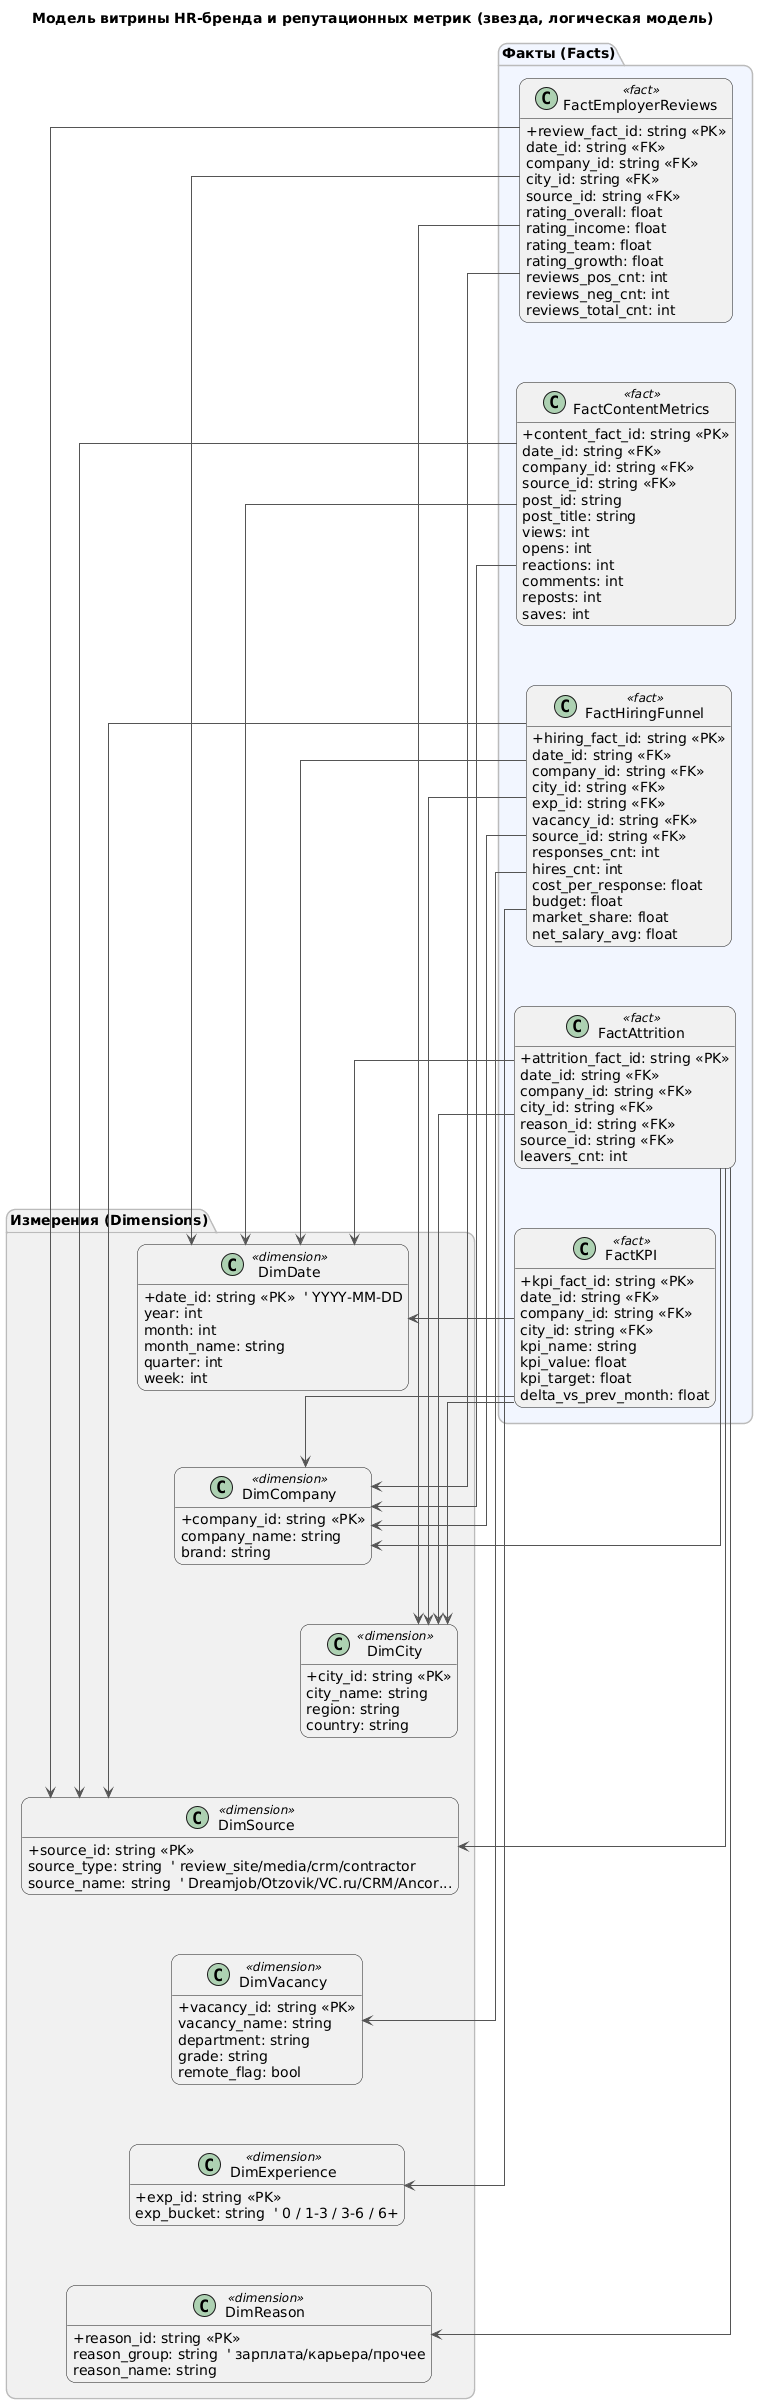

The diagram above was rendered by PlantUML. Its source (embedded in the PNG):
@startuml
title Модель витрины HR-бренда и репутационных метрик (звезда, логическая модель)

' --- Визуальный стиль для читаемости ---
hide methods
skinparam shadowing false
skinparam classAttributeIconSize 0
skinparam linetype ortho
skinparam roundcorner 18
skinparam ArrowColor #555555
skinparam ArrowThickness 1
skinparam PackageBorderColor #BBBBBB

' --- Группы: измерения сверху, факты снизу ---
package "Измерения (Dimensions)" as D #F7F7F7 {
  class DimDate <<dimension>> {
    +date_id: string <<PK>>  ' YYYY-MM-DD
    year: int
    month: int
    month_name: string
    quarter: int
    week: int
  }

  class DimCompany <<dimension>> {
    +company_id: string <<PK>>
    company_name: string
    brand: string
  }

  class DimCity <<dimension>> {
    +city_id: string <<PK>>
    city_name: string
    region: string
    country: string
  }

  class DimSource <<dimension>> {
    +source_id: string <<PK>>
    source_type: string  ' review_site/media/crm/contractor
    source_name: string  ' Dreamjob/Otzovik/VC.ru/CRM/Ancor...
  }

  class DimVacancy <<dimension>> {
    +vacancy_id: string <<PK>>
    vacancy_name: string
    department: string
    grade: string
    remote_flag: bool
  }

  class DimExperience <<dimension>> {
    +exp_id: string <<PK>>
    exp_bucket: string  ' 0 / 1-3 / 3-6 / 6+
  }

  class DimReason <<dimension>> {
    +reason_id: string <<PK>>
    reason_group: string  ' зарплата/карьера/прочее
    reason_name: string
  }
}

package "Факты (Facts)" as F #F2F6FF {

  class FactEmployerReviews <<fact>> {
    +review_fact_id: string <<PK>>
    date_id: string <<FK>>
    company_id: string <<FK>>
    city_id: string <<FK>>
    source_id: string <<FK>>
    rating_overall: float
    rating_income: float
    rating_team: float
    rating_growth: float
    reviews_pos_cnt: int
    reviews_neg_cnt: int
    reviews_total_cnt: int
  }

  class FactContentMetrics <<fact>> {
    +content_fact_id: string <<PK>>
    date_id: string <<FK>>
    company_id: string <<FK>>
    source_id: string <<FK>>
    post_id: string
    post_title: string
    views: int
    opens: int
    reactions: int
    comments: int
    reposts: int
    saves: int
  }

  class FactHiringFunnel <<fact>> {
    +hiring_fact_id: string <<PK>>
    date_id: string <<FK>>
    company_id: string <<FK>>
    city_id: string <<FK>>
    exp_id: string <<FK>>
    vacancy_id: string <<FK>>
    source_id: string <<FK>>
    responses_cnt: int
    hires_cnt: int
    cost_per_response: float
    budget: float
    market_share: float
    net_salary_avg: float
  }

  class FactAttrition <<fact>> {
    +attrition_fact_id: string <<PK>>
    date_id: string <<FK>>
    company_id: string <<FK>>
    city_id: string <<FK>>
    reason_id: string <<FK>>
    source_id: string <<FK>>
    leavers_cnt: int
  }

  class FactKPI <<fact>> {
    +kpi_fact_id: string <<PK>>
    date_id: string <<FK>>
    company_id: string <<FK>>
    city_id: string <<FK>>
    kpi_name: string
    kpi_value: float
    kpi_target: float
    delta_vs_prev_month: float
  }
}

' --- Связи: только от фактов к измерениям (читается как звезда) ---
FactEmployerReviews --> DimDate
FactEmployerReviews --> DimCompany
FactEmployerReviews --> DimCity
FactEmployerReviews --> DimSource

FactContentMetrics --> DimDate
FactContentMetrics --> DimCompany
FactContentMetrics --> DimSource

FactHiringFunnel --> DimDate
FactHiringFunnel --> DimCompany
FactHiringFunnel --> DimCity
FactHiringFunnel --> DimExperience
FactHiringFunnel --> DimVacancy
FactHiringFunnel --> DimSource

FactAttrition --> DimDate
FactAttrition --> DimCompany
FactAttrition --> DimCity
FactAttrition --> DimReason
FactAttrition --> DimSource

FactKPI --> DimDate
FactKPI --> DimCompany
FactKPI --> DimCity

' --- Невидимые связи для аккуратной раскладки (без пересечений) ---
' ВЕРХНИЙ РЯД: Date -> Company -> City -> Source -> Vacancy -> Experience -> Reason
DimDate -[hidden]-> DimCompany
DimCompany -[hidden]-> DimCity
DimCity -[hidden]-> DimSource
DimSource -[hidden]-> DimVacancy
DimVacancy -[hidden]-> DimExperience
DimExperience -[hidden]-> DimReason

' НИЖНИЙ РЯД: Reviews -> Content -> Hiring -> Attrition -> KPI
FactEmployerReviews -[hidden]-> FactContentMetrics
FactContentMetrics  -[hidden]-> FactHiringFunnel
FactHiringFunnel    -[hidden]-> FactAttrition
FactAttrition       -[hidden]-> FactKPI
@enduml